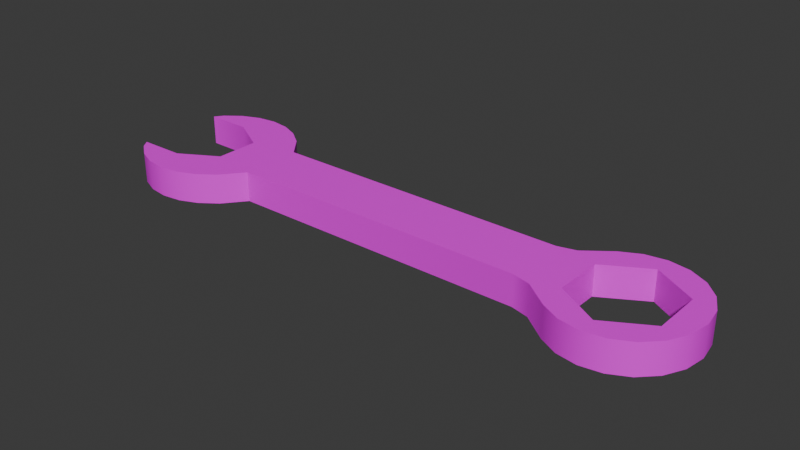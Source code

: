 # Source: Wrench.blend  (saved by Blender 4.0.36; exported with 4.5.12 LTS)
import bpy
from mathutils import Matrix  # noqa: F401  (used for matrix-valued properties, if any)

bpy.ops.wm.read_factory_settings(use_empty=True)
scene = bpy.context.scene
scene.name = 'Scene'

# ---- collections
col_collection = bpy.data.collections.new('Collection'); scene.collection.children.link(col_collection)

# ---- images (referenced by path relative to the original .blend; pixels are not part of the script)
import os
ASSET_DIR = os.environ.get("B2B_ASSET_DIR", "")  # directory of the original .blend (textures are referenced by path, not embedded)
HERE = os.path.dirname(os.path.abspath(__file__))  # packed textures are extracted next to this script under _unpacked/

def load_image(name, relpath, width, height, colorspace="sRGB"):
    """Load a texture the original file referenced (path relative to the .blend, or extracted next to this script)."""
    p = next((c for c in (os.path.join(HERE, relpath), os.path.join(ASSET_DIR, relpath)) if relpath and os.path.exists(c)), "")
    if p:
        img = bpy.data.images.load(p, check_existing=True)
        img.name = name
    else:  # same state as the original file: an image datablock whose file is absent (Cycles renders it pink)
        img = bpy.data.images.new(name, width, height)
        img.source = "FILE"
        img.filepath = "//" + (relpath or name)
    img.colorspace_settings.name = colorspace
    return img
img_untitled = load_image('Untitled', 'Wrench_AO.png', 1024, 1024, 'sRGB')

# ---- materials (node trees are filled in below, after node groups)
mat_material = bpy.data.materials.new('Material')

# ---- node groups
ng_auto_smooth = bpy.data.node_groups.new('Auto Smooth', 'GeometryNodeTree')
_s = ng_auto_smooth.interface.new_socket(name='Geometry', in_out='OUTPUT', socket_type='NodeSocketGeometry')
_s = ng_auto_smooth.interface.new_socket(name='Geometry', in_out='INPUT', socket_type='NodeSocketGeometry')
_s = ng_auto_smooth.interface.new_socket(name='Angle', in_out='INPUT', socket_type='NodeSocketFloat')
_s.subtype = 'ANGLE'
_s.min_value = 0.0
_s.max_value = 3.142
ng_auto_smooth.is_modifier = True
_N = ng_auto_smooth.nodes; _L = ng_auto_smooth.links
n0 = _N.new('NodeGroupOutput'); n0.name = 'Group Output'; n0.location = (480, -100)
n1 = _N.new('NodeGroupInput'); n1.name = 'Group Input'; n1.location = (-420, -300)
n2 = _N.new('NodeGroupInput'); n2.name = 'Group Input.001'; n2.location = (-60, -100)
n3 = _N.new('GeometryNodeSetShadeSmooth'); n3.name = 'Set Shade Smooth'; n3.location = (120, -100)
n3.domain = 'EDGE'
n4 = _N.new('GeometryNodeSetShadeSmooth'); n4.name = 'Set Shade Smooth.001'; n4.location = (300, -100)
n5 = _N.new('GeometryNodeInputMeshEdgeAngle'); n5.name = 'Edge Angle'; n5.location = (-420, -220)
n6 = _N.new('GeometryNodeInputEdgeSmooth'); n6.name = 'Is Edge Smooth'; n6.location = (-60, -160)
n7 = _N.new('GeometryNodeInputShadeSmooth'); n7.name = 'Is Face Smooth'; n7.location = (-240, -340)
n8 = _N.new('FunctionNodeBooleanMath'); n8.name = 'Boolean Math'; n8.location = (-60, -220)
n9 = _N.new('FunctionNodeCompare'); n9.name = 'Compare'; n9.location = (-240, -180)
n9.operation = 'LESS_EQUAL'
_L.new(n5.outputs[0], n9.inputs[0])
_L.new(n4.outputs[0], n0.inputs[0])
_L.new(n1.outputs[1], n9.inputs[1])
_L.new(n9.outputs[0], n8.inputs[0])
_L.new(n7.outputs[0], n8.inputs[1])
_L.new(n2.outputs[0], n3.inputs[0])
_L.new(n6.outputs[0], n3.inputs[1])
_L.new(n3.outputs[0], n4.inputs[0])
_L.new(n8.outputs[0], n3.inputs[2])
n0.is_active_output = True

# ---- material node trees
mat_material.use_nodes = True; mat_material.node_tree.nodes.clear()
_N = mat_material.node_tree.nodes; _L = mat_material.node_tree.links
n0 = _N.new('ShaderNodeBsdfPrincipled'); n0.name = 'Principled BSDF'; n0.location = (10, 300)
n0.inputs[3].default_value = 1.45
n1 = _N.new('ShaderNodeOutputMaterial'); n1.name = 'Material Output'; n1.location = (300, 300)
n2 = _N.new('ShaderNodeTexImage'); n2.name = 'Image Texture'; n2.location = (-336, 286)
n2.image = img_untitled
_L.new(n0.outputs[0], n1.inputs[0])
_L.new(n2.outputs[0], n0.inputs[0])
n1.is_active_output = True

# ---- world
world_world = bpy.data.worlds.new('World'); scene.world = world_world
world_world.use_nodes = True; world_world.node_tree.nodes.clear()
_N = world_world.node_tree.nodes; _L = world_world.node_tree.links
n0 = _N.new('ShaderNodeOutputWorld'); n0.name = 'World Output'; n0.location = (300, 300)
n1 = _N.new('ShaderNodeBackground'); n1.name = 'Background'; n1.location = (10, 300)
n1.inputs[0].default_value = (0.05088, 0.05088, 0.05088, 1.0)
_L.new(n1.outputs[0], n0.inputs[0])
n0.is_active_output = True
world_world.color = (0.05088, 0.05088, 0.05088)
world_world.use_sun_shadow = False
world_world.sun_shadow_jitter_overblur = 0.0

# ---- meshes
me_cylinder_001 = bpy.data.meshes.new('Cylinder.001')
me_cylinder_001.from_pydata([(-0.08473, 0.02598, -0.005193), (-0.07801, 0.02509, -0.005193), (-0.07174, 0.0225, -0.005193), (-0.06582, 0.01819, -0.005193), (-0.05978, 0.01068, -0.005193), (-0.05978, -0.01068, -0.005193), (-0.06582, -0.01819, -0.005193), (-0.07174, -0.0225, -0.005193), (-0.07801, -0.02509, -0.005193), (-0.08473, -0.02598, -0.005193), (-0.09146, -0.02509, -0.005193), (-0.09772, -0.0225, -0.005193), (-0.1031, -0.01837, -0.005193), (-0.1031, 0.01837, -0.005193), (-0.09772, 0.0225, -0.005193), (-0.09146, 0.02509, -0.005193), (0.04495, -0.0106, -0.005193), (0.04495, 0.0106, -0.005193), (-0.08939, 0.01523, -0.00519), (-0.07619, 0.007617, -0.00519), (-0.07619, -0.007617, -0.00519), (-0.08939, -0.01523, -0.00519), (-0.1052, 0.01541, -0.005193), (-0.1052, -0.01541, -0.005193), (0.07373, 0.02338, -0.005193), (0.08095, 0.02223, -0.005193), (0.08747, 0.01891, -0.005193), (0.09264, 0.01374, -0.005193), (0.09597, 0.007225, -0.005193), (0.09711, 5.716e-11, -0.005193), (0.09597, -0.007225, -0.005193), (0.09264, -0.01374, -0.005193), (0.08747, -0.01891, -0.005193), (0.08095, -0.02223, -0.005193), (0.07373, -0.02338, -0.005193), (0.06651, -0.02223, -0.005193), (0.05999, -0.01891, -0.005193), (0.05115, -0.0122, -0.005193), (0.05115, 0.0122, -0.005193), (0.05999, 0.01891, -0.005193), (0.06651, 0.02223, -0.005193), (0.07373, 0.01701, -0.005213), (0.08846, 0.008506, -0.005213), (0.08846, -0.008506, -0.005213), (0.07373, -0.01701, -0.005213), (0.059, -0.008418, -0.005213), (0.059, 0.008418, -0.005213), (-0.08473, 0.02598, 0.005198), (-0.07801, 0.02509, 0.005198), (-0.07174, 0.0225, 0.005198), (-0.06582, 0.01819, 0.005198), (-0.05978, 0.01068, 0.005198), (-0.05978, -0.01068, 0.005198), (-0.06582, -0.01819, 0.005198), (-0.07174, -0.0225, 0.005198), (-0.07801, -0.02509, 0.005198), (-0.08473, -0.02598, 0.005198), (-0.09146, -0.02509, 0.005198), (-0.09772, -0.0225, 0.005198), (-0.1031, -0.01837, 0.005198), (-0.1031, 0.01837, 0.005198), (-0.09772, 0.0225, 0.005198), (-0.09146, 0.02509, 0.005198), (0.04495, -0.0106, 0.005198), (0.04495, 0.0106, 0.005198), (-0.08939, 0.01523, 0.005201), (-0.07619, 0.007617, 0.005201), (-0.07619, -0.007617, 0.005201), (-0.08939, -0.01523, 0.005201), (-0.1052, 0.01541, 0.005198), (-0.1052, -0.01541, 0.005198), (0.07373, 0.02338, 0.005198), (0.08095, 0.02223, 0.005198), (0.08747, 0.01891, 0.005198), (0.09264, 0.01374, 0.005198), (0.09597, 0.007225, 0.005198), (0.09711, 5.716e-11, 0.005198), (0.09597, -0.007225, 0.005198), (0.09264, -0.01374, 0.005198), (0.08747, -0.01891, 0.005198), (0.08095, -0.02223, 0.005198), (0.07373, -0.02338, 0.005198), (0.06651, -0.02223, 0.005198), (0.05999, -0.01891, 0.005198), (0.05115, -0.0122, 0.005198), (0.05115, 0.0122, 0.005198), (0.05999, 0.01891, 0.005198), (0.06651, 0.02223, 0.005198), (0.07373, 0.01701, 0.005178), (0.08846, 0.008506, 0.005178), (0.08846, -0.008506, 0.005178), (0.07373, -0.01701, 0.005178), (0.059, -0.008418, 0.005178), (0.059, 0.008418, 0.005178)], [], [(22, 13, 18), (13, 14, 18), (14, 15, 18), (15, 0, 18), (0, 1, 18), (18, 1, 19), (1, 2, 19), (2, 3, 19), (3, 4, 19), (23, 21, 12), (11, 12, 21), (10, 11, 21), (9, 10, 21), (8, 9, 21), (21, 20, 8), (8, 20, 7), (6, 7, 20), (5, 6, 20), (20, 19, 4, 5), (17, 16, 5, 4), (37, 16, 17, 38), (46, 45, 37, 38), (34, 35, 44), (33, 34, 44), (37, 45, 36), (38, 39, 46), (40, 24, 41), (39, 40, 41, 46), (35, 36, 45, 44), (24, 25, 41), (25, 26, 42, 41), (32, 33, 44, 43), (26, 27, 42), (31, 32, 43), (30, 31, 43), (28, 29, 42), (29, 30, 43), (43, 42, 29), (27, 28, 42), (69, 65, 60), (60, 65, 61), (61, 65, 62), (62, 65, 47), (47, 65, 48), (65, 66, 48), (48, 66, 49), (49, 66, 50), (50, 66, 51), (70, 59, 68), (58, 68, 59), (57, 68, 58), (56, 68, 57), (55, 68, 56), (68, 55, 67), (55, 54, 67), (53, 67, 54), (52, 67, 53), (67, 52, 51, 66), (64, 51, 52, 63), (84, 85, 64, 63), (93, 85, 84, 92), (81, 91, 82), (80, 91, 81), (84, 83, 92), (85, 93, 86), (87, 88, 71), (86, 93, 88, 87), (82, 91, 92, 83), (71, 88, 72), (72, 88, 89, 73), (79, 90, 91, 80), (73, 89, 74), (78, 90, 79), (77, 90, 78), (75, 89, 76), (76, 90, 77), (90, 76, 89), (74, 89, 75), (14, 61, 62, 15), (42, 43, 90, 89), (0, 47, 48, 1), (31, 30, 77, 78), (15, 62, 47, 0), (43, 44, 91, 90), (2, 1, 48, 49), (32, 31, 78, 79), (18, 19, 66, 65), (44, 45, 92, 91), (3, 2, 49, 50), (33, 32, 79, 80), (19, 20, 67, 66), (45, 46, 93, 92), (4, 3, 50, 51), (34, 33, 80, 81), (21, 68, 67, 20), (46, 41, 88, 93), (5, 52, 53, 6), (35, 34, 81, 82), (18, 65, 69, 22), (6, 53, 54, 7), (36, 35, 82, 83), (23, 70, 68, 21), (7, 54, 55, 8), (37, 36, 83, 84), (22, 69, 60, 13), (8, 55, 56, 9), (16, 37, 84, 63), (25, 24, 71, 72), (9, 56, 57, 10), (38, 17, 64, 85), (26, 25, 72, 73), (10, 57, 58, 11), (39, 38, 85, 86), (27, 26, 73, 74), (11, 58, 59, 12), (40, 39, 86, 87), (28, 27, 74, 75), (12, 59, 70, 23), (24, 40, 87, 71), (5, 16, 63, 52), (29, 28, 75, 76), (13, 60, 61, 14), (41, 42, 89, 88), (17, 4, 51, 64), (30, 29, 76, 77)])
me_cylinder_001.polygons.foreach_set('use_smooth', [True] * 125)
_uv = me_cylinder_001.uv_layers.new(name='UVMap')
_uv.uv.foreach_set('vector', [0.4961, 0.987, 0.5103, 0.9771, 0.4952, 0.9111, 0.5103, 0.9771, 0.5302, 0.9512, 0.4952, 0.9111, 0.5302, 0.9512, 0.5427, 0.921, 0.4952, 0.9111, 0.5427, 0.921, 0.5469, 0.8886, 0.4952, 0.9111, 0.5469, 0.8886, 0.5427, 0.8563, 0.4952, 0.9111, 0.4952, 0.9111, 0.5427, 0.8563, 0.4585, 0.8475, 0.5427, 0.8563, 0.5302, 0.8261, 0.4585, 0.8475, 0.5302, 0.8261, 0.5094, 0.7976, 0.4585, 0.8475, 0.5094, 0.7976, 0.4733, 0.7685, 0.4585, 0.8475, 0.3476, 0.987, 0.3485, 0.9111, 0.3334, 0.9771, 0.3135, 0.9512, 0.3334, 0.9771, 0.3485, 0.9111, 0.301, 0.921, 0.3135, 0.9512, 0.3485, 0.9111, 0.2968, 0.8886, 0.301, 0.921, 0.3485, 0.9111, 0.301, 0.8563, 0.2968, 0.8886, 0.3485, 0.9111, 0.3485, 0.9111, 0.3852, 0.8475, 0.301, 0.8563, 0.301, 0.8563, 0.3852, 0.8475, 0.3135, 0.8261, 0.3342, 0.7976, 0.3135, 0.8261, 0.3852, 0.8475, 0.3704, 0.7685, 0.3342, 0.7976, 0.3852, 0.8475, 0.3852, 0.8475, 0.4585, 0.8475, 0.4733, 0.7685, 0.3704, 0.7685, 0.4729, 0.2642, 0.3708, 0.2642, 0.3704, 0.7685, 0.4733, 0.7685, 0.3631, 0.2343, 0.3708, 0.2642, 0.4729, 0.2642, 0.4806, 0.2343, 0.4624, 0.1965, 0.3813, 0.1965, 0.3631, 0.2343, 0.4806, 0.2343, 0.3093, 0.1255, 0.3148, 0.1603, 0.3399, 0.1255, 0.3148, 0.09076, 0.3093, 0.1255, 0.3399, 0.1255, 0.3631, 0.2343, 0.3813, 0.1965, 0.3308, 0.1917, 0.4806, 0.2343, 0.5129, 0.1917, 0.4624, 0.1965, 0.5289, 0.1603, 0.5344, 0.1255, 0.5038, 0.1255, 0.5129, 0.1917, 0.5289, 0.1603, 0.5038, 0.1255, 0.4624, 0.1965, 0.3148, 0.1603, 0.3308, 0.1917, 0.3813, 0.1965, 0.3399, 0.1255, 0.5344, 0.1255, 0.5289, 0.09076, 0.5038, 0.1255, 0.5289, 0.09076, 0.5129, 0.05937, 0.4628, 0.0546, 0.5038, 0.1255, 0.3308, 0.05937, 0.3148, 0.09076, 0.3399, 0.1255, 0.3809, 0.0546, 0.5129, 0.05937, 0.488, 0.03447, 0.4628, 0.0546, 0.3557, 0.03447, 0.3308, 0.05937, 0.3809, 0.0546, 0.3871, 0.01847, 0.3557, 0.03447, 0.3809, 0.0546, 0.4566, 0.01847, 0.4218, 0.01296, 0.4628, 0.0546, 0.4218, 0.01296, 0.3871, 0.01847, 0.3809, 0.0546, 0.3809, 0.0546, 0.4628, 0.0546, 0.4218, 0.01296, 0.488, 0.03447, 0.4566, 0.01847, 0.4628, 0.0546, 0.2182, 0.987, 0.2173, 0.9111, 0.2324, 0.9771, 0.2324, 0.9771, 0.2173, 0.9111, 0.2523, 0.9512, 0.2523, 0.9512, 0.2173, 0.9111, 0.2648, 0.921, 0.2648, 0.921, 0.2173, 0.9111, 0.269, 0.8886, 0.269, 0.8886, 0.2173, 0.9111, 0.2648, 0.8563, 0.2173, 0.9111, 0.1806, 0.8475, 0.2648, 0.8563, 0.2648, 0.8563, 0.1806, 0.8475, 0.2523, 0.8261, 0.2523, 0.8261, 0.1806, 0.8475, 0.2315, 0.7976, 0.2315, 0.7976, 0.1806, 0.8475, 0.1954, 0.7685, 0.06972, 0.987, 0.05549, 0.9771, 0.07058, 0.9111, 0.03561, 0.9512, 0.07058, 0.9111, 0.05549, 0.9771, 0.02311, 0.921, 0.07058, 0.9111, 0.03561, 0.9512, 0.01885, 0.8886, 0.07058, 0.9111, 0.02311, 0.921, 0.02311, 0.8563, 0.07058, 0.9111, 0.01885, 0.8886, 0.07058, 0.9111, 0.02311, 0.8563, 0.1073, 0.8475, 0.02311, 0.8563, 0.03561, 0.8261, 0.1073, 0.8475, 0.05634, 0.7976, 0.1073, 0.8475, 0.03561, 0.8261, 0.09249, 0.7685, 0.1073, 0.8475, 0.05634, 0.7976, 0.1073, 0.8475, 0.09249, 0.7685, 0.1954, 0.7685, 0.1806, 0.8475, 0.195, 0.2642, 0.1954, 0.7685, 0.09249, 0.7685, 0.09291, 0.2642, 0.08519, 0.2343, 0.2027, 0.2343, 0.195, 0.2642, 0.09291, 0.2642, 0.1845, 0.1965, 0.2027, 0.2343, 0.08519, 0.2343, 0.1034, 0.1965, 0.03136, 0.1255, 0.06202, 0.1255, 0.03687, 0.1603, 0.03687, 0.09076, 0.06202, 0.1255, 0.03136, 0.1255, 0.08519, 0.2343, 0.05286, 0.1917, 0.1034, 0.1965, 0.2027, 0.2343, 0.1845, 0.1965, 0.235, 0.1917, 0.251, 0.1603, 0.2259, 0.1255, 0.2565, 0.1255, 0.235, 0.1917, 0.1845, 0.1965, 0.2259, 0.1255, 0.251, 0.1603, 0.03687, 0.1603, 0.06202, 0.1255, 0.1034, 0.1965, 0.05286, 0.1917, 0.2565, 0.1255, 0.2259, 0.1255, 0.251, 0.09076, 0.251, 0.09076, 0.2259, 0.1255, 0.1849, 0.0546, 0.235, 0.05937, 0.05286, 0.05937, 0.103, 0.0546, 0.06202, 0.1255, 0.03687, 0.09076, 0.235, 0.05937, 0.1849, 0.0546, 0.2101, 0.03447, 0.07777, 0.03447, 0.103, 0.0546, 0.05286, 0.05937, 0.1092, 0.01847, 0.103, 0.0546, 0.07777, 0.03447, 0.1787, 0.01847, 0.1849, 0.0546, 0.1439, 0.01296, 0.1439, 0.01296, 0.103, 0.0546, 0.1092, 0.01847, 0.103, 0.0546, 0.1439, 0.01296, 0.1849, 0.0546, 0.2101, 0.03447, 0.1849, 0.0546, 0.1787, 0.01847, 0.9171, 0.8175, 0.9171, 0.8905, 0.8724, 0.8905, 0.8724, 0.8175, 0.6487, 0.3052, 0.6487, 0.4247, 0.5757, 0.4247, 0.5757, 0.3052, 0.825, 0.8175, 0.825, 0.8905, 0.778, 0.8905, 0.778, 0.8175, 0.7708, 0.3218, 0.7708, 0.3633, 0.6978, 0.3633, 0.6978, 0.3218, 0.8724, 0.8175, 0.8724, 0.8905, 0.825, 0.8905, 0.825, 0.8175, 0.6484, 0.4252, 0.6484, 0.5309, 0.5754, 0.5309, 0.5754, 0.4252, 0.7325, 0.8171, 0.7774, 0.8171, 0.7774, 0.8901, 0.7325, 0.8901, 0.7708, 0.2775, 0.7708, 0.3218, 0.6978, 0.3218, 0.6978, 0.2775, 0.2466, 0.4436, 0.2465, 0.3488, 0.3195, 0.3488, 0.3196, 0.4436, 0.6479, 0.6492, 0.6479, 0.7665, 0.5749, 0.7665, 0.5749, 0.6492, 0.6813, 0.8171, 0.7325, 0.8171, 0.7325, 0.8901, 0.6813, 0.8901, 0.7708, 0.2346, 0.7708, 0.2775, 0.6978, 0.2775, 0.6978, 0.2346, 0.3196, 0.4436, 0.3197, 0.5509, 0.2467, 0.5509, 0.2466, 0.4436, 0.6484, 0.5308, 0.6484, 0.6491, 0.5755, 0.6491, 0.5755, 0.5308, 0.6145, 0.8171, 0.6813, 0.8171, 0.6813, 0.8901, 0.6145, 0.8901, 0.7708, 0.1912, 0.7708, 0.2347, 0.6978, 0.2347, 0.6978, 0.1912, 0.3198, 0.6457, 0.2468, 0.6457, 0.2467, 0.5509, 0.3197, 0.5509, 0.6488, 0.08186, 0.6488, 0.1992, 0.5758, 0.1992, 0.5758, 0.08186, 0.6175, 0.9809, 0.6175, 0.9079, 0.6843, 0.9079, 0.6843, 0.9809, 0.7708, 0.1471, 0.7708, 0.1912, 0.6978, 0.1912, 0.6978, 0.1471, 0.2465, 0.2378, 0.3195, 0.2378, 0.3195, 0.3488, 0.2465, 0.3488, 0.6843, 0.9809, 0.6843, 0.9079, 0.7355, 0.9079, 0.7355, 0.9809, 0.7708, 0.1069, 0.7708, 0.1471, 0.6978, 0.1471, 0.6978, 0.1069, 0.3198, 0.7565, 0.2468, 0.7565, 0.2468, 0.6457, 0.3198, 0.6457, 0.7355, 0.9809, 0.7355, 0.9079, 0.7804, 0.9079, 0.7804, 0.9809, 0.7708, 0.05175, 0.7708, 0.1069, 0.6978, 0.1069, 0.6978, 0.05175, 0.9564, 0.8901, 0.9564, 0.8171, 0.9772, 0.8171, 0.9772, 0.8901, 0.7804, 0.9809, 0.7804, 0.9079, 0.8274, 0.9079, 0.8274, 0.9809, 0.7708, 0.01376, 0.7708, 0.05175, 0.6978, 0.05175, 0.6978, 0.01376, 0.771, 0.5796, 0.771, 0.6232, 0.698, 0.6232, 0.698, 0.5796, 0.8274, 0.9809, 0.8274, 0.9079, 0.8748, 0.9079, 0.8748, 0.9809, 0.771, 0.7626, 0.771, 0.8006, 0.698, 0.8006, 0.698, 0.7626, 0.771, 0.5367, 0.771, 0.5795, 0.698, 0.5795, 0.698, 0.5367, 0.8748, 0.9809, 0.8748, 0.9079, 0.9195, 0.9079, 0.9195, 0.9809, 0.771, 0.7075, 0.771, 0.7626, 0.698, 0.7626, 0.698, 0.7075, 0.771, 0.4924, 0.771, 0.5367, 0.698, 0.5367, 0.698, 0.4924, 0.9195, 0.9809, 0.9195, 0.9079, 0.9584, 0.9079, 0.9584, 0.9809, 0.771, 0.6672, 0.771, 0.7075, 0.698, 0.7075, 0.698, 0.6672, 0.771, 0.4509, 0.771, 0.4924, 0.698, 0.4924, 0.698, 0.4509, 0.9794, 0.9079, 0.9794, 0.9809, 0.9586, 0.9809, 0.9586, 0.9079, 0.771, 0.6232, 0.771, 0.6672, 0.698, 0.6672, 0.698, 0.6232, 0.9732, 0.01843, 0.9732, 0.7536, 0.9002, 0.7536, 0.9002, 0.01843, 0.7708, 0.4071, 0.7708, 0.4509, 0.6978, 0.4509, 0.6978, 0.4071, 0.956, 0.8175, 0.956, 0.8905, 0.9171, 0.8905, 0.9171, 0.8175, 0.6487, 0.1993, 0.6487, 0.305, 0.5757, 0.305, 0.5757, 0.1993, 0.8873, 0.01882, 0.8873, 0.754, 0.8143, 0.754, 0.8143, 0.01882, 0.7708, 0.3633, 0.7708, 0.4071, 0.6978, 0.4071, 0.6978, 0.3633])
me_cylinder_001.materials.append(mat_material)
me_cylinder_001.update()

# ---- objects
ob_cylinder = bpy.data.objects.new('Cylinder', me_cylinder_001)

# ---- transforms, parenting, visibility, modifiers, constraints
ob_cylinder.location = (0.0, 0.0, 0.0)
_m = ob_cylinder.modifiers.new('Auto Smooth', 'NODES')
_m.node_group = ng_auto_smooth
_gi = [s.identifier for s in ng_auto_smooth.interface.items_tree if s.item_type == 'SOCKET' and s.in_out == 'INPUT']
_m[_gi[1]] = 0.5236  # Angle

# ---- collection membership
col_collection.objects.link(ob_cylinder)

# ---- scene / render settings (as saved in the file)
scene.frame_start = 1; scene.frame_end = 250; scene.frame_set(1)
scene.render.engine = 'CYCLES'
scene.cycles.sampling_pattern = 'TABULATED_SOBOL'
scene.cycles.bake_type = 'AO'
bpy.context.view_layer.update()

# ---- added for rendering (the .blend has no active camera and no usable light): camera, sun
cam_auto = bpy.data.cameras.new('AutoCamera')
cam_auto.lens = 50.0
cam_auto.sensor_width = 36.0
cam_auto.clip_end = 1000.0
ob_auto_camera = bpy.data.objects.new('AutoCamera', cam_auto)
scene.collection.objects.link(ob_auto_camera)
ob_auto_camera.location = (0.189436, -0.232156, 0.154765)
ob_auto_camera.rotation_euler = (1.09748, -7.21219e-08, 0.694738)
scene.camera = ob_auto_camera
light_auto_sun = bpy.data.lights.new('AutoSun', 'SUN')
light_auto_sun.energy = 3.0
light_auto_sun.angle = 0.0523599
ob_auto_sun = bpy.data.objects.new('AutoSun', light_auto_sun)
scene.collection.objects.link(ob_auto_sun)
ob_auto_sun.rotation_euler = (0.872665, 0.174533, 0.523599)
bpy.context.view_layer.update()
